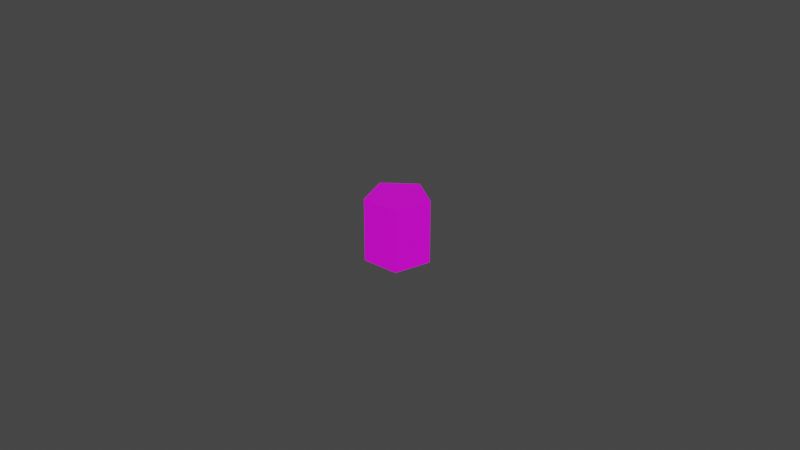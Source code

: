 # Source: BulletCasing.blend  (saved by Blender 3.0.42; exported with 4.5.12 LTS)
import bpy
from mathutils import Matrix  # noqa: F401  (used for matrix-valued properties, if any)

bpy.ops.wm.read_factory_settings(use_empty=True)
scene = bpy.context.scene
scene.name = 'Scene'

# ---- collections
col_collection = bpy.data.collections.new('Collection'); scene.collection.children.link(col_collection)

# ---- images (referenced by path relative to the original .blend; pixels are not part of the script)
import os
ASSET_DIR = os.environ.get("B2B_ASSET_DIR", "")  # directory of the original .blend (textures are referenced by path, not embedded)
HERE = os.path.dirname(os.path.abspath(__file__))  # packed textures are extracted next to this script under _unpacked/

def load_image(name, relpath, width, height, colorspace="sRGB"):
    """Load a texture the original file referenced (path relative to the .blend, or extracted next to this script)."""
    p = next((c for c in (os.path.join(HERE, relpath), os.path.join(ASSET_DIR, relpath)) if relpath and os.path.exists(c)), "")
    if p:
        img = bpy.data.images.load(p, check_existing=True)
        img.name = name
    else:  # same state as the original file: an image datablock whose file is absent (Cycles renders it pink)
        img = bpy.data.images.new(name, width, height)
        img.source = "FILE"
        img.filepath = "//" + (relpath or name)
    img.colorspace_settings.name = colorspace
    return img
img_bulletmat = load_image('BulletMat', 'BulletMat.png', 1024, 1024, 'sRGB')

# ---- materials (node trees are filled in below, after node groups)
mat_material_001 = bpy.data.materials.new('Material.001')
mat_material_001.use_transparent_shadow = False

# ---- material node trees
mat_material_001.use_nodes = True; mat_material_001.node_tree.nodes.clear()
_N = mat_material_001.node_tree.nodes; _L = mat_material_001.node_tree.links
n0 = _N.new('ShaderNodeBsdfPrincipled'); n0.name = 'Principled BSDF'; n0.location = (10, 300)
n0.distribution = 'GGX'
n0.subsurface_method = 'RANDOM_WALK_SKIN'
n0.inputs[3].default_value = 1.45
n0.inputs[27].default_value = (0.0, 0.0, 0.0, 1.0)
n0.inputs[28].default_value = 1.0
n1 = _N.new('ShaderNodeOutputMaterial'); n1.name = 'Material Output'; n1.location = (300, 300)
n2 = _N.new('ShaderNodeTexImage'); n2.name = 'Image Texture'; n2.location = (-280, 280)
n2.image = img_bulletmat
_L.new(n0.outputs[0], n1.inputs[0])
_L.new(n2.outputs[0], n0.inputs[0])
n1.is_active_output = True

# ---- world
world_world = bpy.data.worlds.new('World'); scene.world = world_world
world_world.use_nodes = True; world_world.node_tree.nodes.clear()
_N = world_world.node_tree.nodes; _L = world_world.node_tree.links
n0 = _N.new('ShaderNodeOutputWorld'); n0.name = 'World Output'; n0.location = (300, 300)
n1 = _N.new('ShaderNodeBackground'); n1.name = 'Background'; n1.location = (10, 300)
n1.inputs[0].default_value = (0.05088, 0.05088, 0.05088, 1.0)
_L.new(n1.outputs[0], n0.inputs[0])
n0.is_active_output = True
world_world.color = (0.05088, 0.05088, 0.05088)
world_world.use_sun_shadow = False
world_world.sun_shadow_jitter_overblur = 0.0

# ---- meshes
me_cylinder_001 = bpy.data.meshes.new('Cylinder.001')
me_cylinder_001.from_pydata([(0.0, 0.01, -0.01), (0.0, 0.01, 0.01), (0.009511, 0.00309, -0.01), (0.009511, 0.00309, 0.01), (0.005878, -0.00809, -0.01), (0.005878, -0.00809, 0.01), (-0.005878, -0.00809, -0.01), (-0.005878, -0.00809, 0.01), (-0.009511, 0.00309, -0.01), (-0.009511, 0.00309, 0.01)], [], [(0, 1, 3, 2), (2, 3, 5, 4), (4, 5, 7, 6), (3, 1, 9, 7, 5), (6, 7, 9, 8), (8, 9, 1, 0), (0, 2, 4, 6, 8)])
_uv = me_cylinder_001.uv_layers.new(name='UVMap')
_uv.uv.foreach_set('vector', [1.0, 0.5, 1.0, 1.0, 0.8, 1.0, 0.8, 0.5, 0.8, 0.5, 0.8, 1.0, 0.6, 1.0, 0.6, 0.5, 0.6, 0.5, 0.6, 1.0, 0.4, 1.0, 0.4, 0.5, 0.4783, 0.3242, 0.25, 0.49, 0.02175, 0.3242, 0.1089, 0.05584, 0.3911, 0.05584, 0.4, 0.5, 0.4, 1.0, 0.2, 1.0, 0.2, 0.5, 0.2, 0.5, 0.2, 1.0, 2.98e-08, 1.0, 2.98e-08, 0.5, 0.75, 0.49, 0.9783, 0.3242, 0.8911, 0.05584, 0.6089, 0.05584, 0.5217, 0.3242])
me_cylinder_001.materials.append(mat_material_001)
me_cylinder_001.use_remesh_fix_poles = True
me_cylinder_001.use_remesh_preserve_attributes = False
me_cylinder_001.update()

# ---- objects
ob_cylinder = bpy.data.objects.new('Cylinder', me_cylinder_001)

# ---- transforms, parenting, visibility, modifiers, constraints
ob_cylinder.location = (0.0, 0.0, 0.0)

# ---- collection membership
col_collection.objects.link(ob_cylinder)

# ---- scene / render settings (as saved in the file)
scene.frame_start = 1; scene.frame_end = 250; scene.frame_set(1)
scene.render.engine = 'BLENDER_EEVEE_NEXT'
scene.cycles.sampling_pattern = 'TABULATED_SOBOL'
scene.cycles.use_light_tree = False
scene.view_settings.view_transform = 'Filmic'
bpy.context.view_layer.update()

# ---- added for rendering (the .blend has no active camera and no usable light): camera, sun
cam_auto = bpy.data.cameras.new('AutoCamera')
cam_auto.lens = 50.0
cam_auto.sensor_width = 36.0
cam_auto.clip_end = 1000.0
ob_auto_camera = bpy.data.objects.new('AutoCamera', cam_auto)
scene.collection.objects.link(ob_auto_camera)
ob_auto_camera.location = (0.185045, -0.221099, 0.148036)
ob_auto_camera.rotation_euler = (1.09748, -7.21219e-08, 0.694738)
scene.camera = ob_auto_camera
light_auto_sun = bpy.data.lights.new('AutoSun', 'SUN')
light_auto_sun.energy = 3.0
light_auto_sun.angle = 0.0523599
ob_auto_sun = bpy.data.objects.new('AutoSun', light_auto_sun)
scene.collection.objects.link(ob_auto_sun)
ob_auto_sun.rotation_euler = (0.872665, 0.174533, 0.523599)
bpy.context.view_layer.update()
